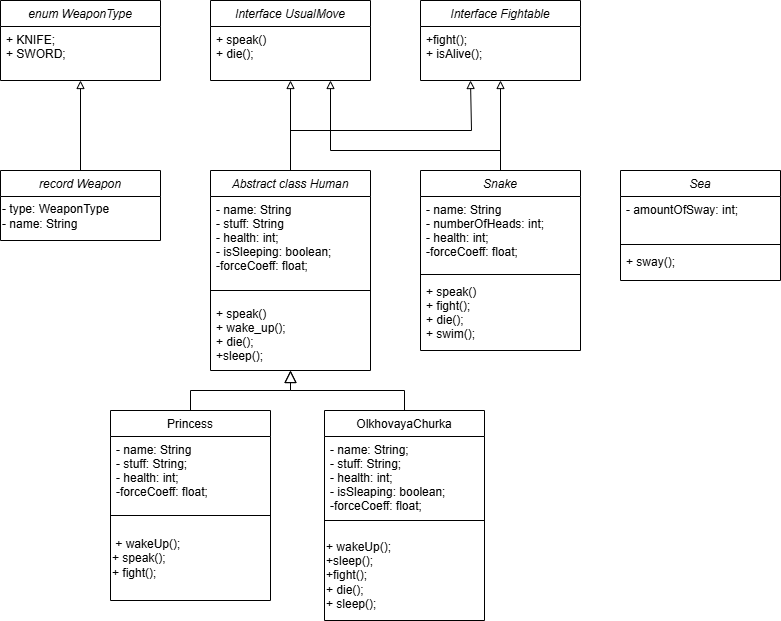

The diagram above was exported from draw.io. Its source (the exported page's mxGraphModel, read from the mxfile embedded in the PNG):
<mxGraphModel dx="743" dy="1552" grid="1" gridSize="10" guides="1" tooltips="1" connect="1" arrows="1" fold="1" page="1" pageScale="1" pageWidth="827" pageHeight="1169" math="0" shadow="0">
  <root>
    <mxCell id="WIyWlLk6GJQsqaUBKTNV-0" />
    <mxCell id="WIyWlLk6GJQsqaUBKTNV-1" parent="WIyWlLk6GJQsqaUBKTNV-0" />
    <mxCell id="HylNx_-Z9KhmYT0syGZU-4" value="" style="edgeStyle=orthogonalEdgeStyle;rounded=0;orthogonalLoop=1;jettySize=auto;html=1;endArrow=block;endFill=0;" parent="WIyWlLk6GJQsqaUBKTNV-1" source="zkfFHV4jXpPFQw0GAbJ--0" target="HylNx_-Z9KhmYT0syGZU-0" edge="1">
      <mxGeometry relative="1" as="geometry" />
    </mxCell>
    <mxCell id="Iob3_9uYf7It6Z6ERozx-4" style="edgeStyle=orthogonalEdgeStyle;rounded=0;orthogonalLoop=1;jettySize=auto;html=1;endArrow=block;endFill=0;" edge="1" parent="WIyWlLk6GJQsqaUBKTNV-1" source="zkfFHV4jXpPFQw0GAbJ--0">
      <mxGeometry relative="1" as="geometry">
        <mxPoint x="480" y="30" as="targetPoint" />
        <Array as="points">
          <mxPoint x="300" y="80" />
          <mxPoint x="481" y="80" />
        </Array>
      </mxGeometry>
    </mxCell>
    <mxCell id="zkfFHV4jXpPFQw0GAbJ--0" value="Abstract class Human" style="swimlane;fontStyle=2;align=center;verticalAlign=top;childLayout=stackLayout;horizontal=1;startSize=26;horizontalStack=0;resizeParent=1;resizeLast=0;collapsible=1;marginBottom=0;rounded=0;shadow=0;strokeWidth=1;" parent="WIyWlLk6GJQsqaUBKTNV-1" vertex="1">
      <mxGeometry x="220" y="120" width="160" height="200" as="geometry">
        <mxRectangle x="230" y="140" width="160" height="26" as="alternateBounds" />
      </mxGeometry>
    </mxCell>
    <mxCell id="zkfFHV4jXpPFQw0GAbJ--1" value="- name: String&#10;- stuff: String&#10;- health: int;&#10;- isSleeping: boolean;&#10;-forceCoeff: float;" style="text;align=left;verticalAlign=top;spacingLeft=4;spacingRight=4;overflow=hidden;rotatable=0;points=[[0,0.5],[1,0.5]];portConstraint=eastwest;" parent="zkfFHV4jXpPFQw0GAbJ--0" vertex="1">
      <mxGeometry y="26" width="160" height="84" as="geometry" />
    </mxCell>
    <mxCell id="zkfFHV4jXpPFQw0GAbJ--4" value="" style="line;html=1;strokeWidth=1;align=left;verticalAlign=middle;spacingTop=-1;spacingLeft=3;spacingRight=3;rotatable=0;labelPosition=right;points=[];portConstraint=eastwest;" parent="zkfFHV4jXpPFQw0GAbJ--0" vertex="1">
      <mxGeometry y="110" width="160" height="20" as="geometry" />
    </mxCell>
    <mxCell id="zkfFHV4jXpPFQw0GAbJ--5" value="+ speak()&#10;+ wake_up();&#10;+ die();&#10;+sleep();&#10;&#10;" style="text;align=left;verticalAlign=top;spacingLeft=4;spacingRight=4;overflow=hidden;rotatable=0;points=[[0,0.5],[1,0.5]];portConstraint=eastwest;" parent="zkfFHV4jXpPFQw0GAbJ--0" vertex="1">
      <mxGeometry y="130" width="160" height="70" as="geometry" />
    </mxCell>
    <mxCell id="zkfFHV4jXpPFQw0GAbJ--6" value="Princess" style="swimlane;fontStyle=0;align=center;verticalAlign=top;childLayout=stackLayout;horizontal=1;startSize=26;horizontalStack=0;resizeParent=1;resizeLast=0;collapsible=1;marginBottom=0;rounded=0;shadow=0;strokeWidth=1;" parent="WIyWlLk6GJQsqaUBKTNV-1" vertex="1">
      <mxGeometry x="120" y="360" width="160" height="190" as="geometry">
        <mxRectangle x="130" y="380" width="160" height="26" as="alternateBounds" />
      </mxGeometry>
    </mxCell>
    <mxCell id="zkfFHV4jXpPFQw0GAbJ--7" value="- name: String&#10;- stuff: String;&#10;- health: int;&#10;-forceCoeff: float;" style="text;align=left;verticalAlign=top;spacingLeft=4;spacingRight=4;overflow=hidden;rotatable=0;points=[[0,0.5],[1,0.5]];portConstraint=eastwest;" parent="zkfFHV4jXpPFQw0GAbJ--6" vertex="1">
      <mxGeometry y="26" width="160" height="64" as="geometry" />
    </mxCell>
    <mxCell id="zkfFHV4jXpPFQw0GAbJ--9" value="" style="line;html=1;strokeWidth=1;align=left;verticalAlign=middle;spacingTop=-1;spacingLeft=3;spacingRight=3;rotatable=0;labelPosition=right;points=[];portConstraint=eastwest;" parent="zkfFHV4jXpPFQw0GAbJ--6" vertex="1">
      <mxGeometry y="90" width="160" height="30" as="geometry" />
    </mxCell>
    <mxCell id="HylNx_-Z9KhmYT0syGZU-7" value="&amp;nbsp;+ wakeUp();&lt;div&gt;+ speak();&lt;/div&gt;&lt;div&gt;+ fight();&lt;/div&gt;&lt;div&gt;&lt;br&gt;&lt;/div&gt;" style="text;html=1;align=left;verticalAlign=middle;resizable=0;points=[];autosize=1;strokeColor=none;fillColor=none;" parent="zkfFHV4jXpPFQw0GAbJ--6" vertex="1">
      <mxGeometry y="120" width="160" height="70" as="geometry" />
    </mxCell>
    <mxCell id="zkfFHV4jXpPFQw0GAbJ--12" value="" style="endArrow=block;endSize=10;endFill=0;shadow=0;strokeWidth=1;rounded=0;curved=0;edgeStyle=elbowEdgeStyle;elbow=vertical;" parent="WIyWlLk6GJQsqaUBKTNV-1" source="zkfFHV4jXpPFQw0GAbJ--6" target="zkfFHV4jXpPFQw0GAbJ--0" edge="1">
      <mxGeometry width="160" relative="1" as="geometry">
        <mxPoint x="200" y="203" as="sourcePoint" />
        <mxPoint x="200" y="203" as="targetPoint" />
      </mxGeometry>
    </mxCell>
    <mxCell id="zkfFHV4jXpPFQw0GAbJ--13" value="OlkhovayaChurka" style="swimlane;fontStyle=0;align=center;verticalAlign=top;childLayout=stackLayout;horizontal=1;startSize=26;horizontalStack=0;resizeParent=1;resizeLast=0;collapsible=1;marginBottom=0;rounded=0;shadow=0;strokeWidth=1;" parent="WIyWlLk6GJQsqaUBKTNV-1" vertex="1">
      <mxGeometry x="334" y="360" width="160" height="210" as="geometry">
        <mxRectangle x="340" y="380" width="170" height="26" as="alternateBounds" />
      </mxGeometry>
    </mxCell>
    <mxCell id="zkfFHV4jXpPFQw0GAbJ--14" value="- name: String;&#10;- stuff: String;&#10;- health: int;&#10;- isSleaping: boolean;&#10;-forceCoeff: float;" style="text;align=left;verticalAlign=top;spacingLeft=4;spacingRight=4;overflow=hidden;rotatable=0;points=[[0,0.5],[1,0.5]];portConstraint=eastwest;" parent="zkfFHV4jXpPFQw0GAbJ--13" vertex="1">
      <mxGeometry y="26" width="160" height="74" as="geometry" />
    </mxCell>
    <mxCell id="zkfFHV4jXpPFQw0GAbJ--15" value="" style="line;html=1;strokeWidth=1;align=left;verticalAlign=middle;spacingTop=-1;spacingLeft=3;spacingRight=3;rotatable=0;labelPosition=right;points=[];portConstraint=eastwest;" parent="zkfFHV4jXpPFQw0GAbJ--13" vertex="1">
      <mxGeometry y="100" width="160" height="20" as="geometry" />
    </mxCell>
    <mxCell id="HylNx_-Z9KhmYT0syGZU-8" value="+ wakeUp();&lt;div&gt;&lt;span style=&quot;background-color: initial;&quot;&gt;+sleep();&lt;/span&gt;&lt;/div&gt;&lt;div&gt;&lt;span style=&quot;background-color: initial;&quot;&gt;+fight();&lt;/span&gt;&lt;/div&gt;&lt;div&gt;+ die();&lt;div style=&quot;padding: 0px; margin: 0px;&quot;&gt;+ sleep();&lt;/div&gt;&lt;/div&gt;" style="text;html=1;align=left;verticalAlign=middle;resizable=0;points=[];autosize=1;strokeColor=none;fillColor=none;" parent="zkfFHV4jXpPFQw0GAbJ--13" vertex="1">
      <mxGeometry y="120" width="160" height="90" as="geometry" />
    </mxCell>
    <mxCell id="zkfFHV4jXpPFQw0GAbJ--16" value="" style="endArrow=block;endSize=10;endFill=0;shadow=0;strokeWidth=1;rounded=0;curved=0;edgeStyle=elbowEdgeStyle;elbow=vertical;" parent="WIyWlLk6GJQsqaUBKTNV-1" source="zkfFHV4jXpPFQw0GAbJ--13" target="zkfFHV4jXpPFQw0GAbJ--0" edge="1">
      <mxGeometry width="160" relative="1" as="geometry">
        <mxPoint x="210" y="373" as="sourcePoint" />
        <mxPoint x="310" y="271" as="targetPoint" />
      </mxGeometry>
    </mxCell>
    <mxCell id="HylNx_-Z9KhmYT0syGZU-0" value="Interface UsualMove" style="swimlane;fontStyle=2;align=center;verticalAlign=top;childLayout=stackLayout;horizontal=1;startSize=26;horizontalStack=0;resizeParent=1;resizeLast=0;collapsible=1;marginBottom=0;rounded=0;shadow=0;strokeWidth=1;" parent="WIyWlLk6GJQsqaUBKTNV-1" vertex="1">
      <mxGeometry x="220" y="-50" width="160" height="80" as="geometry">
        <mxRectangle x="230" y="140" width="160" height="26" as="alternateBounds" />
      </mxGeometry>
    </mxCell>
    <mxCell id="HylNx_-Z9KhmYT0syGZU-3" value="+ speak()&#10;+ die();&#10;&#10;" style="text;align=left;verticalAlign=top;spacingLeft=4;spacingRight=4;overflow=hidden;rotatable=0;points=[[0,0.5],[1,0.5]];portConstraint=eastwest;" parent="HylNx_-Z9KhmYT0syGZU-0" vertex="1">
      <mxGeometry y="26" width="160" height="44" as="geometry" />
    </mxCell>
    <mxCell id="HylNx_-Z9KhmYT0syGZU-16" style="edgeStyle=orthogonalEdgeStyle;rounded=0;orthogonalLoop=1;jettySize=auto;html=1;entryX=0.5;entryY=1;entryDx=0;entryDy=0;endArrow=block;endFill=0;" parent="WIyWlLk6GJQsqaUBKTNV-1" source="HylNx_-Z9KhmYT0syGZU-11" target="Iob3_9uYf7It6Z6ERozx-0" edge="1">
      <mxGeometry relative="1" as="geometry" />
    </mxCell>
    <mxCell id="Iob3_9uYf7It6Z6ERozx-5" style="edgeStyle=orthogonalEdgeStyle;rounded=0;orthogonalLoop=1;jettySize=auto;html=1;entryX=0.75;entryY=1;entryDx=0;entryDy=0;endArrow=block;endFill=0;" edge="1" parent="WIyWlLk6GJQsqaUBKTNV-1" source="HylNx_-Z9KhmYT0syGZU-11" target="HylNx_-Z9KhmYT0syGZU-0">
      <mxGeometry relative="1" as="geometry">
        <Array as="points">
          <mxPoint x="510" y="100" />
          <mxPoint x="340" y="100" />
        </Array>
      </mxGeometry>
    </mxCell>
    <mxCell id="HylNx_-Z9KhmYT0syGZU-11" value="Snake" style="swimlane;fontStyle=2;align=center;verticalAlign=top;childLayout=stackLayout;horizontal=1;startSize=26;horizontalStack=0;resizeParent=1;resizeLast=0;collapsible=1;marginBottom=0;rounded=0;shadow=0;strokeWidth=1;" parent="WIyWlLk6GJQsqaUBKTNV-1" vertex="1">
      <mxGeometry x="430" y="120" width="160" height="180" as="geometry">
        <mxRectangle x="230" y="140" width="160" height="26" as="alternateBounds" />
      </mxGeometry>
    </mxCell>
    <mxCell id="HylNx_-Z9KhmYT0syGZU-12" value="- name: String&#10;- numberOfHeads: int;&#10;- health: int;&#10;-forceCoeff: float;" style="text;align=left;verticalAlign=top;spacingLeft=4;spacingRight=4;overflow=hidden;rotatable=0;points=[[0,0.5],[1,0.5]];portConstraint=eastwest;" parent="HylNx_-Z9KhmYT0syGZU-11" vertex="1">
      <mxGeometry y="26" width="160" height="74" as="geometry" />
    </mxCell>
    <mxCell id="HylNx_-Z9KhmYT0syGZU-13" value="" style="line;html=1;strokeWidth=1;align=left;verticalAlign=middle;spacingTop=-1;spacingLeft=3;spacingRight=3;rotatable=0;labelPosition=right;points=[];portConstraint=eastwest;" parent="HylNx_-Z9KhmYT0syGZU-11" vertex="1">
      <mxGeometry y="100" width="160" height="8" as="geometry" />
    </mxCell>
    <mxCell id="HylNx_-Z9KhmYT0syGZU-14" value="+ speak()&#10;+ fight();&#10;+ die();&#10;+ swim();&#10;&#10;" style="text;align=left;verticalAlign=top;spacingLeft=4;spacingRight=4;overflow=hidden;rotatable=0;points=[[0,0.5],[1,0.5]];portConstraint=eastwest;" parent="HylNx_-Z9KhmYT0syGZU-11" vertex="1">
      <mxGeometry y="108" width="160" height="72" as="geometry" />
    </mxCell>
    <mxCell id="HylNx_-Z9KhmYT0syGZU-21" value="Sea" style="swimlane;fontStyle=2;align=center;verticalAlign=top;childLayout=stackLayout;horizontal=1;startSize=26;horizontalStack=0;resizeParent=1;resizeLast=0;collapsible=1;marginBottom=0;rounded=0;shadow=0;strokeWidth=1;" parent="WIyWlLk6GJQsqaUBKTNV-1" vertex="1">
      <mxGeometry x="630" y="120" width="160" height="110" as="geometry">
        <mxRectangle x="230" y="140" width="160" height="26" as="alternateBounds" />
      </mxGeometry>
    </mxCell>
    <mxCell id="HylNx_-Z9KhmYT0syGZU-22" value="- amountOfSway: int;" style="text;align=left;verticalAlign=top;spacingLeft=4;spacingRight=4;overflow=hidden;rotatable=0;points=[[0,0.5],[1,0.5]];portConstraint=eastwest;" parent="HylNx_-Z9KhmYT0syGZU-21" vertex="1">
      <mxGeometry y="26" width="160" height="44" as="geometry" />
    </mxCell>
    <mxCell id="HylNx_-Z9KhmYT0syGZU-23" value="" style="line;html=1;strokeWidth=1;align=left;verticalAlign=middle;spacingTop=-1;spacingLeft=3;spacingRight=3;rotatable=0;labelPosition=right;points=[];portConstraint=eastwest;" parent="HylNx_-Z9KhmYT0syGZU-21" vertex="1">
      <mxGeometry y="70" width="160" height="8" as="geometry" />
    </mxCell>
    <mxCell id="HylNx_-Z9KhmYT0syGZU-24" value="+ sway();" style="text;align=left;verticalAlign=top;spacingLeft=4;spacingRight=4;overflow=hidden;rotatable=0;points=[[0,0.5],[1,0.5]];portConstraint=eastwest;" parent="HylNx_-Z9KhmYT0syGZU-21" vertex="1">
      <mxGeometry y="78" width="160" height="32" as="geometry" />
    </mxCell>
    <mxCell id="HylNx_-Z9KhmYT0syGZU-25" value="enum WeaponType" style="swimlane;fontStyle=2;align=center;verticalAlign=top;childLayout=stackLayout;horizontal=1;startSize=26;horizontalStack=0;resizeParent=1;resizeLast=0;collapsible=1;marginBottom=0;rounded=0;shadow=0;strokeWidth=1;" parent="WIyWlLk6GJQsqaUBKTNV-1" vertex="1">
      <mxGeometry x="10" y="-50" width="160" height="80" as="geometry">
        <mxRectangle x="230" y="140" width="160" height="26" as="alternateBounds" />
      </mxGeometry>
    </mxCell>
    <mxCell id="HylNx_-Z9KhmYT0syGZU-26" value="+ KNIFE;&#10;+ SWORD;" style="text;align=left;verticalAlign=top;spacingLeft=4;spacingRight=4;overflow=hidden;rotatable=0;points=[[0,0.5],[1,0.5]];portConstraint=eastwest;" parent="HylNx_-Z9KhmYT0syGZU-25" vertex="1">
      <mxGeometry y="26" width="160" height="44" as="geometry" />
    </mxCell>
    <mxCell id="HylNx_-Z9KhmYT0syGZU-31" style="edgeStyle=orthogonalEdgeStyle;rounded=0;orthogonalLoop=1;jettySize=auto;html=1;entryX=0.5;entryY=1;entryDx=0;entryDy=0;endArrow=block;endFill=0;" parent="WIyWlLk6GJQsqaUBKTNV-1" source="HylNx_-Z9KhmYT0syGZU-29" target="HylNx_-Z9KhmYT0syGZU-25" edge="1">
      <mxGeometry relative="1" as="geometry" />
    </mxCell>
    <mxCell id="HylNx_-Z9KhmYT0syGZU-29" value="record Weapon" style="swimlane;fontStyle=2;align=center;verticalAlign=top;childLayout=stackLayout;horizontal=1;startSize=26;horizontalStack=0;resizeParent=1;resizeLast=0;collapsible=1;marginBottom=0;rounded=0;shadow=0;strokeWidth=1;" parent="WIyWlLk6GJQsqaUBKTNV-1" vertex="1">
      <mxGeometry x="10" y="120" width="160" height="70" as="geometry">
        <mxRectangle x="230" y="140" width="160" height="26" as="alternateBounds" />
      </mxGeometry>
    </mxCell>
    <mxCell id="HylNx_-Z9KhmYT0syGZU-33" value="- type: WeaponType&lt;div&gt;- name: String&lt;/div&gt;" style="text;html=1;align=left;verticalAlign=middle;resizable=0;points=[];autosize=1;strokeColor=none;fillColor=none;" parent="HylNx_-Z9KhmYT0syGZU-29" vertex="1">
      <mxGeometry y="26" width="160" height="40" as="geometry" />
    </mxCell>
    <mxCell id="Iob3_9uYf7It6Z6ERozx-0" value="Interface Fightable" style="swimlane;fontStyle=2;align=center;verticalAlign=top;childLayout=stackLayout;horizontal=1;startSize=26;horizontalStack=0;resizeParent=1;resizeLast=0;collapsible=1;marginBottom=0;rounded=0;shadow=0;strokeWidth=1;" vertex="1" parent="WIyWlLk6GJQsqaUBKTNV-1">
      <mxGeometry x="430" y="-50" width="160" height="80" as="geometry">
        <mxRectangle x="230" y="140" width="160" height="26" as="alternateBounds" />
      </mxGeometry>
    </mxCell>
    <mxCell id="Iob3_9uYf7It6Z6ERozx-1" value="+fight();&#10;+ isAlive();&#10;&#10;" style="text;align=left;verticalAlign=top;spacingLeft=4;spacingRight=4;overflow=hidden;rotatable=0;points=[[0,0.5],[1,0.5]];portConstraint=eastwest;" vertex="1" parent="Iob3_9uYf7It6Z6ERozx-0">
      <mxGeometry y="26" width="160" height="44" as="geometry" />
    </mxCell>
  </root>
</mxGraphModel>